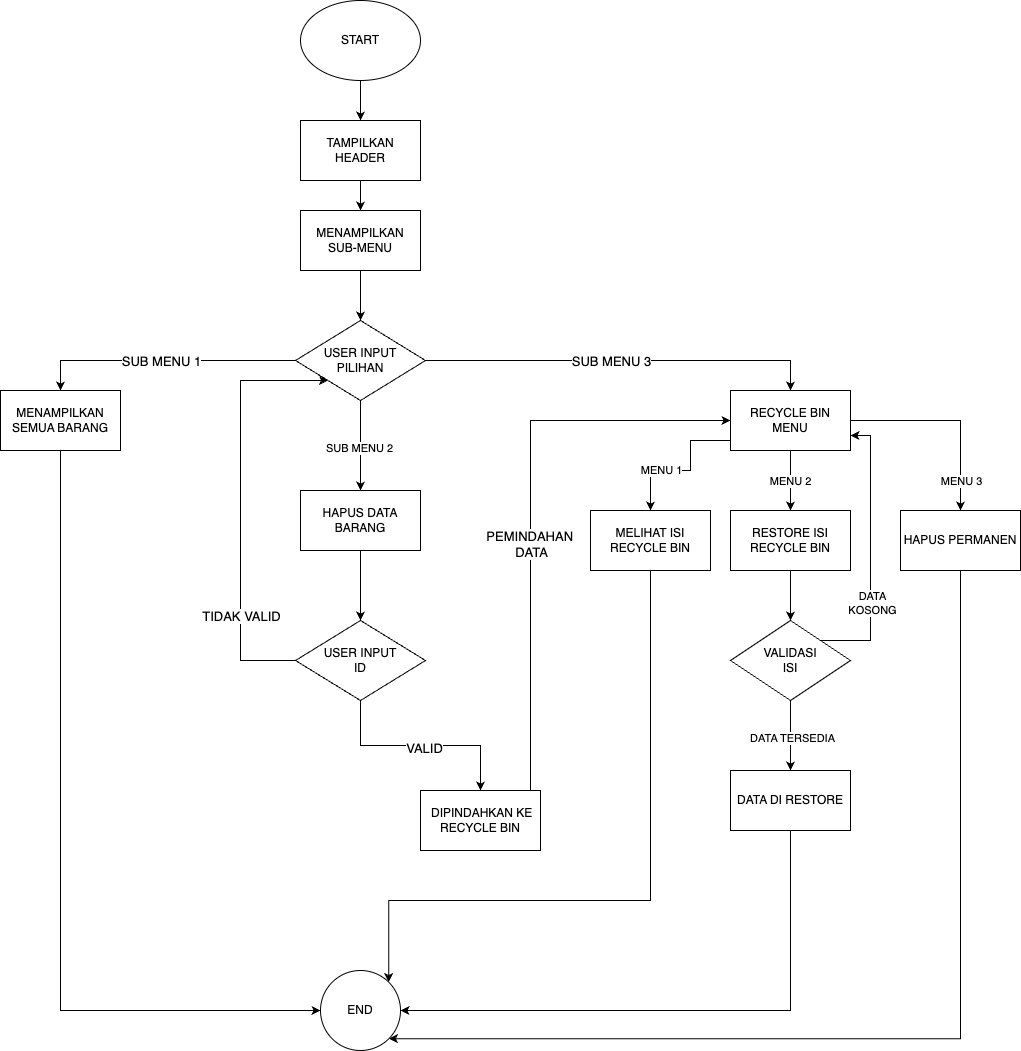

The diagram above was exported from draw.io. Its source (the exported page's mxGraphModel, read from the mxfile embedded in the PNG):
<mxGraphModel dx="1249" dy="867" grid="1" gridSize="10" guides="1" tooltips="1" connect="1" arrows="1" fold="1" page="1" pageScale="1" pageWidth="827" pageHeight="1169" math="0" shadow="0">
  <root>
    <mxCell id="WIyWlLk6GJQsqaUBKTNV-0" />
    <mxCell id="WIyWlLk6GJQsqaUBKTNV-1" parent="WIyWlLk6GJQsqaUBKTNV-0" />
    <mxCell id="YpaMBUwdhOm3s2DNGMsN-1" value="" style="edgeStyle=orthogonalEdgeStyle;rounded=0;orthogonalLoop=1;jettySize=auto;html=1;" edge="1" parent="WIyWlLk6GJQsqaUBKTNV-1" source="YpaMBUwdhOm3s2DNGMsN-2" target="YpaMBUwdhOm3s2DNGMsN-3">
      <mxGeometry relative="1" as="geometry" />
    </mxCell>
    <mxCell id="YpaMBUwdhOm3s2DNGMsN-2" value="START" style="ellipse;whiteSpace=wrap;html=1;" vertex="1" parent="WIyWlLk6GJQsqaUBKTNV-1">
      <mxGeometry x="380" y="10" width="120" height="80" as="geometry" />
    </mxCell>
    <mxCell id="YpaMBUwdhOm3s2DNGMsN-5" value="" style="edgeStyle=orthogonalEdgeStyle;rounded=0;orthogonalLoop=1;jettySize=auto;html=1;" edge="1" parent="WIyWlLk6GJQsqaUBKTNV-1" source="YpaMBUwdhOm3s2DNGMsN-3" target="YpaMBUwdhOm3s2DNGMsN-4">
      <mxGeometry relative="1" as="geometry" />
    </mxCell>
    <mxCell id="YpaMBUwdhOm3s2DNGMsN-3" value="TAMPILKAN HEADER" style="whiteSpace=wrap;html=1;" vertex="1" parent="WIyWlLk6GJQsqaUBKTNV-1">
      <mxGeometry x="380" y="130" width="120" height="60" as="geometry" />
    </mxCell>
    <mxCell id="YpaMBUwdhOm3s2DNGMsN-9" value="" style="edgeStyle=orthogonalEdgeStyle;rounded=0;orthogonalLoop=1;jettySize=auto;html=1;" edge="1" parent="WIyWlLk6GJQsqaUBKTNV-1" source="YpaMBUwdhOm3s2DNGMsN-4" target="YpaMBUwdhOm3s2DNGMsN-8">
      <mxGeometry relative="1" as="geometry" />
    </mxCell>
    <mxCell id="YpaMBUwdhOm3s2DNGMsN-4" value="&lt;div&gt;MENAMPILKAN&lt;/div&gt;&lt;div&gt;SUB-MENU&lt;/div&gt;" style="whiteSpace=wrap;html=1;" vertex="1" parent="WIyWlLk6GJQsqaUBKTNV-1">
      <mxGeometry x="380" y="220" width="120" height="60" as="geometry" />
    </mxCell>
    <mxCell id="YpaMBUwdhOm3s2DNGMsN-11" value="" style="edgeStyle=orthogonalEdgeStyle;rounded=0;orthogonalLoop=1;jettySize=auto;html=1;" edge="1" parent="WIyWlLk6GJQsqaUBKTNV-1" source="YpaMBUwdhOm3s2DNGMsN-8" target="YpaMBUwdhOm3s2DNGMsN-10">
      <mxGeometry relative="1" as="geometry">
        <Array as="points">
          <mxPoint x="140" y="370" />
        </Array>
      </mxGeometry>
    </mxCell>
    <mxCell id="YpaMBUwdhOm3s2DNGMsN-36" value="SUB MENU 1" style="edgeLabel;html=1;align=center;verticalAlign=middle;resizable=0;points=[];fontSize=13;" vertex="1" connectable="0" parent="YpaMBUwdhOm3s2DNGMsN-11">
      <mxGeometry x="0.4642" y="1" relative="1" as="geometry">
        <mxPoint x="59" y="-1" as="offset" />
      </mxGeometry>
    </mxCell>
    <mxCell id="YpaMBUwdhOm3s2DNGMsN-13" value="" style="edgeStyle=orthogonalEdgeStyle;rounded=0;orthogonalLoop=1;jettySize=auto;html=1;" edge="1" parent="WIyWlLk6GJQsqaUBKTNV-1" source="YpaMBUwdhOm3s2DNGMsN-8" target="YpaMBUwdhOm3s2DNGMsN-12">
      <mxGeometry relative="1" as="geometry" />
    </mxCell>
    <mxCell id="YpaMBUwdhOm3s2DNGMsN-35" value="SUB MENU 2" style="edgeLabel;html=1;align=center;verticalAlign=middle;resizable=0;points=[];" vertex="1" connectable="0" parent="YpaMBUwdhOm3s2DNGMsN-13">
      <mxGeometry x="0.0444" y="-2" relative="1" as="geometry">
        <mxPoint as="offset" />
      </mxGeometry>
    </mxCell>
    <mxCell id="YpaMBUwdhOm3s2DNGMsN-31" value="" style="edgeStyle=orthogonalEdgeStyle;rounded=0;orthogonalLoop=1;jettySize=auto;html=1;" edge="1" parent="WIyWlLk6GJQsqaUBKTNV-1" source="YpaMBUwdhOm3s2DNGMsN-8" target="YpaMBUwdhOm3s2DNGMsN-30">
      <mxGeometry relative="1" as="geometry">
        <Array as="points">
          <mxPoint x="870" y="370" />
        </Array>
      </mxGeometry>
    </mxCell>
    <mxCell id="YpaMBUwdhOm3s2DNGMsN-37" value="SUB MENU 3" style="edgeLabel;html=1;align=center;verticalAlign=middle;resizable=0;points=[];fontSize=13;" vertex="1" connectable="0" parent="YpaMBUwdhOm3s2DNGMsN-31">
      <mxGeometry x="-0.2744" y="1" relative="1" as="geometry">
        <mxPoint x="42" y="1" as="offset" />
      </mxGeometry>
    </mxCell>
    <mxCell id="YpaMBUwdhOm3s2DNGMsN-8" value="USER INPUT&lt;div&gt;PILIHAN&lt;/div&gt;" style="rhombus;whiteSpace=wrap;html=1;" vertex="1" parent="WIyWlLk6GJQsqaUBKTNV-1">
      <mxGeometry x="375" y="330" width="130" height="80" as="geometry" />
    </mxCell>
    <mxCell id="YpaMBUwdhOm3s2DNGMsN-67" style="edgeStyle=orthogonalEdgeStyle;rounded=0;orthogonalLoop=1;jettySize=auto;html=1;entryX=0;entryY=0.5;entryDx=0;entryDy=0;" edge="1" parent="WIyWlLk6GJQsqaUBKTNV-1" source="YpaMBUwdhOm3s2DNGMsN-10" target="YpaMBUwdhOm3s2DNGMsN-66">
      <mxGeometry relative="1" as="geometry">
        <Array as="points">
          <mxPoint x="140" y="1020" />
        </Array>
      </mxGeometry>
    </mxCell>
    <mxCell id="YpaMBUwdhOm3s2DNGMsN-10" value="MENAMPILKAN SEMUA BARANG" style="whiteSpace=wrap;html=1;" vertex="1" parent="WIyWlLk6GJQsqaUBKTNV-1">
      <mxGeometry x="80" y="400" width="120" height="60" as="geometry" />
    </mxCell>
    <mxCell id="YpaMBUwdhOm3s2DNGMsN-17" value="" style="edgeStyle=orthogonalEdgeStyle;rounded=0;orthogonalLoop=1;jettySize=auto;html=1;" edge="1" parent="WIyWlLk6GJQsqaUBKTNV-1" source="YpaMBUwdhOm3s2DNGMsN-12" target="YpaMBUwdhOm3s2DNGMsN-16">
      <mxGeometry relative="1" as="geometry" />
    </mxCell>
    <mxCell id="YpaMBUwdhOm3s2DNGMsN-12" value="HAPUS DATA BARANG" style="whiteSpace=wrap;html=1;" vertex="1" parent="WIyWlLk6GJQsqaUBKTNV-1">
      <mxGeometry x="380" y="500" width="120" height="60" as="geometry" />
    </mxCell>
    <mxCell id="YpaMBUwdhOm3s2DNGMsN-19" value="" style="edgeStyle=orthogonalEdgeStyle;rounded=0;orthogonalLoop=1;jettySize=auto;html=1;" edge="1" parent="WIyWlLk6GJQsqaUBKTNV-1" source="YpaMBUwdhOm3s2DNGMsN-16" target="YpaMBUwdhOm3s2DNGMsN-18">
      <mxGeometry relative="1" as="geometry" />
    </mxCell>
    <mxCell id="YpaMBUwdhOm3s2DNGMsN-38" value="VALID" style="edgeLabel;html=1;align=center;verticalAlign=middle;resizable=0;points=[];fontSize=13;" vertex="1" connectable="0" parent="YpaMBUwdhOm3s2DNGMsN-19">
      <mxGeometry x="0.0286" y="-2" relative="1" as="geometry">
        <mxPoint as="offset" />
      </mxGeometry>
    </mxCell>
    <mxCell id="YpaMBUwdhOm3s2DNGMsN-26" style="edgeStyle=orthogonalEdgeStyle;rounded=0;orthogonalLoop=1;jettySize=auto;html=1;entryX=0;entryY=1;entryDx=0;entryDy=0;" edge="1" parent="WIyWlLk6GJQsqaUBKTNV-1" source="YpaMBUwdhOm3s2DNGMsN-16" target="YpaMBUwdhOm3s2DNGMsN-8">
      <mxGeometry relative="1" as="geometry">
        <Array as="points">
          <mxPoint x="320" y="670" />
          <mxPoint x="320" y="390" />
        </Array>
      </mxGeometry>
    </mxCell>
    <mxCell id="YpaMBUwdhOm3s2DNGMsN-39" value="TIDAK VALID" style="edgeLabel;html=1;align=center;verticalAlign=middle;resizable=0;points=[];fontSize=13;" vertex="1" connectable="0" parent="YpaMBUwdhOm3s2DNGMsN-26">
      <mxGeometry x="-0.5266" relative="1" as="geometry">
        <mxPoint as="offset" />
      </mxGeometry>
    </mxCell>
    <mxCell id="YpaMBUwdhOm3s2DNGMsN-16" value="USER INPUT&lt;div&gt;&lt;span style=&quot;background-color: transparent; color: light-dark(rgb(0, 0, 0), rgb(255, 255, 255));&quot;&gt;ID&lt;/span&gt;&lt;/div&gt;" style="rhombus;whiteSpace=wrap;html=1;" vertex="1" parent="WIyWlLk6GJQsqaUBKTNV-1">
      <mxGeometry x="375" y="630" width="130" height="80" as="geometry" />
    </mxCell>
    <mxCell id="YpaMBUwdhOm3s2DNGMsN-40" style="edgeStyle=orthogonalEdgeStyle;rounded=0;orthogonalLoop=1;jettySize=auto;html=1;entryX=0;entryY=0.5;entryDx=0;entryDy=0;" edge="1" parent="WIyWlLk6GJQsqaUBKTNV-1" source="YpaMBUwdhOm3s2DNGMsN-18" target="YpaMBUwdhOm3s2DNGMsN-30">
      <mxGeometry relative="1" as="geometry">
        <Array as="points">
          <mxPoint x="610" y="430" />
        </Array>
      </mxGeometry>
    </mxCell>
    <mxCell id="YpaMBUwdhOm3s2DNGMsN-41" value="PEMINDAHAN&amp;nbsp;&lt;div&gt;DATA&lt;/div&gt;" style="edgeLabel;html=1;align=center;verticalAlign=middle;resizable=0;points=[];fontSize=13;" vertex="1" connectable="0" parent="YpaMBUwdhOm3s2DNGMsN-40">
      <mxGeometry x="-0.1333" relative="1" as="geometry">
        <mxPoint as="offset" />
      </mxGeometry>
    </mxCell>
    <mxCell id="YpaMBUwdhOm3s2DNGMsN-18" value="&amp;nbsp;DIPINDAHKAN KE RECYCLE BIN" style="whiteSpace=wrap;html=1;" vertex="1" parent="WIyWlLk6GJQsqaUBKTNV-1">
      <mxGeometry x="500" y="800" width="120" height="60" as="geometry" />
    </mxCell>
    <mxCell id="YpaMBUwdhOm3s2DNGMsN-45" value="" style="edgeStyle=orthogonalEdgeStyle;rounded=0;orthogonalLoop=1;jettySize=auto;html=1;" edge="1" parent="WIyWlLk6GJQsqaUBKTNV-1" source="YpaMBUwdhOm3s2DNGMsN-30" target="YpaMBUwdhOm3s2DNGMsN-44">
      <mxGeometry relative="1" as="geometry">
        <Array as="points">
          <mxPoint x="770" y="450" />
          <mxPoint x="770" y="480" />
          <mxPoint x="730" y="480" />
        </Array>
      </mxGeometry>
    </mxCell>
    <mxCell id="YpaMBUwdhOm3s2DNGMsN-63" value="MENU 1" style="edgeLabel;html=1;align=center;verticalAlign=middle;resizable=0;points=[];" vertex="1" connectable="0" parent="YpaMBUwdhOm3s2DNGMsN-45">
      <mxGeometry x="0.3385" y="-1" relative="1" as="geometry">
        <mxPoint as="offset" />
      </mxGeometry>
    </mxCell>
    <mxCell id="YpaMBUwdhOm3s2DNGMsN-49" style="edgeStyle=orthogonalEdgeStyle;rounded=0;orthogonalLoop=1;jettySize=auto;html=1;" edge="1" parent="WIyWlLk6GJQsqaUBKTNV-1" source="YpaMBUwdhOm3s2DNGMsN-30" target="YpaMBUwdhOm3s2DNGMsN-48">
      <mxGeometry relative="1" as="geometry" />
    </mxCell>
    <mxCell id="YpaMBUwdhOm3s2DNGMsN-64" value="MENU 2" style="edgeLabel;html=1;align=center;verticalAlign=middle;resizable=0;points=[];" vertex="1" connectable="0" parent="YpaMBUwdhOm3s2DNGMsN-49">
      <mxGeometry y="-1" relative="1" as="geometry">
        <mxPoint as="offset" />
      </mxGeometry>
    </mxCell>
    <mxCell id="YpaMBUwdhOm3s2DNGMsN-62" value="" style="edgeStyle=orthogonalEdgeStyle;rounded=0;orthogonalLoop=1;jettySize=auto;html=1;" edge="1" parent="WIyWlLk6GJQsqaUBKTNV-1" source="YpaMBUwdhOm3s2DNGMsN-30" target="YpaMBUwdhOm3s2DNGMsN-61">
      <mxGeometry relative="1" as="geometry" />
    </mxCell>
    <mxCell id="YpaMBUwdhOm3s2DNGMsN-65" value="MENU 3" style="edgeLabel;html=1;align=center;verticalAlign=middle;resizable=0;points=[];" vertex="1" connectable="0" parent="YpaMBUwdhOm3s2DNGMsN-62">
      <mxGeometry x="0.6" y="1" relative="1" as="geometry">
        <mxPoint x="-1" y="10" as="offset" />
      </mxGeometry>
    </mxCell>
    <mxCell id="YpaMBUwdhOm3s2DNGMsN-30" value="RECYCLE BIN MENU" style="whiteSpace=wrap;html=1;" vertex="1" parent="WIyWlLk6GJQsqaUBKTNV-1">
      <mxGeometry x="810" y="400" width="120" height="60" as="geometry" />
    </mxCell>
    <mxCell id="YpaMBUwdhOm3s2DNGMsN-69" style="edgeStyle=orthogonalEdgeStyle;rounded=0;orthogonalLoop=1;jettySize=auto;html=1;entryX=1;entryY=0;entryDx=0;entryDy=0;" edge="1" parent="WIyWlLk6GJQsqaUBKTNV-1" source="YpaMBUwdhOm3s2DNGMsN-44" target="YpaMBUwdhOm3s2DNGMsN-66">
      <mxGeometry relative="1" as="geometry">
        <Array as="points">
          <mxPoint x="730" y="910" />
          <mxPoint x="468" y="910" />
        </Array>
      </mxGeometry>
    </mxCell>
    <mxCell id="YpaMBUwdhOm3s2DNGMsN-44" value="MELIHAT ISI RECYCLE BIN" style="whiteSpace=wrap;html=1;" vertex="1" parent="WIyWlLk6GJQsqaUBKTNV-1">
      <mxGeometry x="670" y="520" width="120" height="60" as="geometry" />
    </mxCell>
    <mxCell id="YpaMBUwdhOm3s2DNGMsN-51" value="" style="edgeStyle=orthogonalEdgeStyle;rounded=0;orthogonalLoop=1;jettySize=auto;html=1;" edge="1" parent="WIyWlLk6GJQsqaUBKTNV-1" source="YpaMBUwdhOm3s2DNGMsN-48" target="YpaMBUwdhOm3s2DNGMsN-50">
      <mxGeometry relative="1" as="geometry" />
    </mxCell>
    <mxCell id="YpaMBUwdhOm3s2DNGMsN-48" value="RESTORE ISI RECYCLE BIN" style="whiteSpace=wrap;html=1;" vertex="1" parent="WIyWlLk6GJQsqaUBKTNV-1">
      <mxGeometry x="810" y="520" width="120" height="60" as="geometry" />
    </mxCell>
    <mxCell id="YpaMBUwdhOm3s2DNGMsN-55" value="" style="edgeStyle=orthogonalEdgeStyle;rounded=0;orthogonalLoop=1;jettySize=auto;html=1;" edge="1" parent="WIyWlLk6GJQsqaUBKTNV-1" source="YpaMBUwdhOm3s2DNGMsN-50" target="YpaMBUwdhOm3s2DNGMsN-54">
      <mxGeometry relative="1" as="geometry" />
    </mxCell>
    <mxCell id="YpaMBUwdhOm3s2DNGMsN-56" value="DATA TERSEDIA" style="edgeLabel;html=1;align=center;verticalAlign=middle;resizable=0;points=[];" vertex="1" connectable="0" parent="YpaMBUwdhOm3s2DNGMsN-55">
      <mxGeometry x="0.0444" y="1" relative="1" as="geometry">
        <mxPoint as="offset" />
      </mxGeometry>
    </mxCell>
    <mxCell id="YpaMBUwdhOm3s2DNGMsN-59" style="edgeStyle=orthogonalEdgeStyle;rounded=0;orthogonalLoop=1;jettySize=auto;html=1;entryX=1;entryY=0.75;entryDx=0;entryDy=0;" edge="1" parent="WIyWlLk6GJQsqaUBKTNV-1" source="YpaMBUwdhOm3s2DNGMsN-50" target="YpaMBUwdhOm3s2DNGMsN-30">
      <mxGeometry relative="1" as="geometry">
        <Array as="points">
          <mxPoint x="950" y="650" />
          <mxPoint x="950" y="445" />
        </Array>
      </mxGeometry>
    </mxCell>
    <mxCell id="YpaMBUwdhOm3s2DNGMsN-60" value="DATA&lt;div&gt;KOSONG&lt;/div&gt;" style="edgeLabel;html=1;align=center;verticalAlign=middle;resizable=0;points=[];" vertex="1" connectable="0" parent="YpaMBUwdhOm3s2DNGMsN-59">
      <mxGeometry x="-0.4612" y="-1" relative="1" as="geometry">
        <mxPoint y="-14" as="offset" />
      </mxGeometry>
    </mxCell>
    <mxCell id="YpaMBUwdhOm3s2DNGMsN-50" value="VALIDASI&lt;div&gt;&lt;span style=&quot;background-color: transparent; color: light-dark(rgb(0, 0, 0), rgb(255, 255, 255));&quot;&gt;ISI&lt;/span&gt;&lt;/div&gt;" style="rhombus;whiteSpace=wrap;html=1;" vertex="1" parent="WIyWlLk6GJQsqaUBKTNV-1">
      <mxGeometry x="810" y="630" width="120" height="80" as="geometry" />
    </mxCell>
    <mxCell id="YpaMBUwdhOm3s2DNGMsN-70" style="edgeStyle=orthogonalEdgeStyle;rounded=0;orthogonalLoop=1;jettySize=auto;html=1;entryX=1;entryY=0.5;entryDx=0;entryDy=0;" edge="1" parent="WIyWlLk6GJQsqaUBKTNV-1" source="YpaMBUwdhOm3s2DNGMsN-54" target="YpaMBUwdhOm3s2DNGMsN-66">
      <mxGeometry relative="1" as="geometry">
        <mxPoint x="840" y="990" as="targetPoint" />
        <Array as="points">
          <mxPoint x="870" y="1020" />
        </Array>
      </mxGeometry>
    </mxCell>
    <mxCell id="YpaMBUwdhOm3s2DNGMsN-54" value="DATA DI RESTORE" style="whiteSpace=wrap;html=1;" vertex="1" parent="WIyWlLk6GJQsqaUBKTNV-1">
      <mxGeometry x="810" y="780" width="120" height="60" as="geometry" />
    </mxCell>
    <mxCell id="YpaMBUwdhOm3s2DNGMsN-72" style="edgeStyle=orthogonalEdgeStyle;rounded=0;orthogonalLoop=1;jettySize=auto;html=1;entryX=1;entryY=1;entryDx=0;entryDy=0;" edge="1" parent="WIyWlLk6GJQsqaUBKTNV-1" source="YpaMBUwdhOm3s2DNGMsN-61" target="YpaMBUwdhOm3s2DNGMsN-66">
      <mxGeometry relative="1" as="geometry">
        <Array as="points">
          <mxPoint x="1040" y="1048" />
        </Array>
      </mxGeometry>
    </mxCell>
    <mxCell id="YpaMBUwdhOm3s2DNGMsN-61" value="HAPUS PERMANEN" style="whiteSpace=wrap;html=1;" vertex="1" parent="WIyWlLk6GJQsqaUBKTNV-1">
      <mxGeometry x="980" y="520" width="120" height="60" as="geometry" />
    </mxCell>
    <mxCell id="YpaMBUwdhOm3s2DNGMsN-66" value="END" style="ellipse;whiteSpace=wrap;html=1;aspect=fixed;" vertex="1" parent="WIyWlLk6GJQsqaUBKTNV-1">
      <mxGeometry x="400" y="980" width="80" height="80" as="geometry" />
    </mxCell>
  </root>
</mxGraphModel>